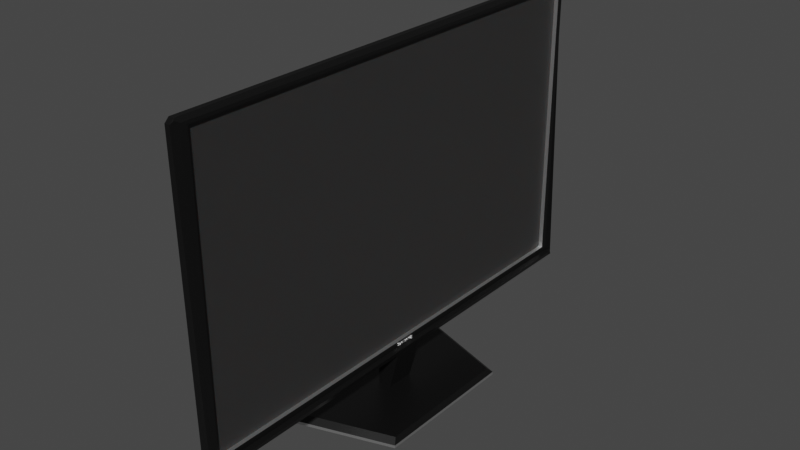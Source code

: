 # Source: TV.blend  (saved by Blender 2.93.20; exported with 4.5.12 LTS)
import bpy
from mathutils import Matrix  # noqa: F401  (used for matrix-valued properties, if any)

bpy.ops.wm.read_factory_settings(use_empty=True)
scene = bpy.context.scene
scene.name = 'Scene'

# ---- collections
col_collection = bpy.data.collections.new('Collection'); scene.collection.children.link(col_collection)

# ---- materials (node trees are filled in below, after node groups)
mat_black_plastic = bpy.data.materials.new('black plastic')
mat_black_plastic.alpha_threshold = 0.0
mat_black_plastic.use_backface_culling = True
mat_black_plastic.use_transparent_shadow = False
mat_black_plastic.line_color = (0.0, 0.0, 0.0, 1.0)
mat_screen = bpy.data.materials.new('screen')
mat_screen.use_backface_culling = True
mat_screen.use_transparent_shadow = False
mat_silver_metal = bpy.data.materials.new('silver metal')
mat_silver_metal.use_backface_culling = True
mat_silver_metal.use_transparent_shadow = False

# ---- material node trees
mat_black_plastic.use_nodes = True; mat_black_plastic.node_tree.nodes.clear()
_N = mat_black_plastic.node_tree.nodes; _L = mat_black_plastic.node_tree.links
n0 = _N.new('ShaderNodeOutputMaterial'); n0.name = 'Material Output'; n0.location = (300, 300)
n1 = _N.new('ShaderNodeBsdfPrincipled'); n1.name = 'Principled BSDF'; n1.location = (10, 300)
n1.distribution = 'GGX'
n1.subsurface_method = 'BURLEY'
n1.inputs[0].default_value = (0.003642, 0.003642, 0.003642, 1.0)
n1.inputs[2].default_value = 0.4074
n1.inputs[3].default_value = 1.45
n1.inputs[27].default_value = (0.0, 0.0, 0.0, 1.0)
n1.inputs[28].default_value = 1.0
_L.new(n1.outputs[0], n0.inputs[0])
n0.is_active_output = True
mat_screen.use_nodes = True; mat_screen.node_tree.nodes.clear()
_N = mat_screen.node_tree.nodes; _L = mat_screen.node_tree.links
n0 = _N.new('ShaderNodeBsdfPrincipled'); n0.name = 'Principled BSDF'; n0.location = (10, 300)
n0.distribution = 'GGX'
n0.subsurface_method = 'BURLEY'
n0.inputs[0].default_value = (0.02963, 0.02874, 0.02874, 1.0)
n0.inputs[3].default_value = 1.45
n0.inputs[8].default_value = 1.0
n0.inputs[10].default_value = 0.02963
n0.inputs[27].default_value = (0.0, 0.0, 0.0, 1.0)
n0.inputs[28].default_value = 1.0
n1 = _N.new('ShaderNodeOutputMaterial'); n1.name = 'Material Output'; n1.location = (300, 300)
_L.new(n0.outputs[0], n1.inputs[0])
n1.is_active_output = True
mat_silver_metal.use_nodes = True; mat_silver_metal.node_tree.nodes.clear()
_N = mat_silver_metal.node_tree.nodes; _L = mat_silver_metal.node_tree.links
n0 = _N.new('ShaderNodeBsdfPrincipled'); n0.name = 'Principled BSDF'; n0.location = (10, 300)
n0.distribution = 'GGX'
n0.subsurface_method = 'BURLEY'
n0.inputs[1].default_value = 1.0
n0.inputs[3].default_value = 1.45
n0.inputs[27].default_value = (0.0, 0.0, 0.0, 1.0)
n0.inputs[28].default_value = 1.0
n1 = _N.new('ShaderNodeOutputMaterial'); n1.name = 'Material Output'; n1.location = (300, 300)
_L.new(n0.outputs[0], n1.inputs[0])
n1.is_active_output = True

# ---- world
world_world = bpy.data.worlds.new('World'); scene.world = world_world
world_world.use_nodes = True; world_world.node_tree.nodes.clear()
_N = world_world.node_tree.nodes; _L = world_world.node_tree.links
n0 = _N.new('ShaderNodeOutputWorld'); n0.name = 'World Output'; n0.location = (300, 300)
n1 = _N.new('ShaderNodeBackground'); n1.name = 'Background'; n1.location = (10, 300)
n1.inputs[0].default_value = (0.05088, 0.05088, 0.05088, 1.0)
_L.new(n1.outputs[0], n0.inputs[0])
n0.is_active_output = True
world_world.color = (0.05088, 0.05088, 0.05088)
world_world.use_sun_shadow = False
world_world.sun_shadow_jitter_overblur = 0.0

# ---- meshes
me_cube = bpy.data.meshes.new('Cube')
me_cube.from_pydata([(0.2351, 0.0, 0.01184), (1.0, 0.0, -0.1272), (0.2351, -0.2526, 0.01184), (1.0, -1.325, -0.1272), (-0.2503, 0.0, 0.01184), (-1.0, 0.0, -0.1272), (-0.2503, -0.2526, 0.01184), (-1.0, -1.984, -0.1272), (-0.2503, 0.0, 0.721), (0.1083, -0.1515, 0.9294), (-0.2503, -0.2526, 0.8266), (0.1083, 0.0, 0.9294), (-0.2503, 0.0, 0.8266), (0.1083, -4.129, 0.9294), (-0.2503, -4.333, 0.8266), (0.0, 0.0, -0.1272), (0.0, -1.655, -0.1272), (2.98e-08, -0.2526, 0.01184), (2.98e-08, 0.0, 0.01184), (2.98e-08, -0.2526, 0.721), (2.98e-08, 0.0, 0.721), (-0.3359, 0.0, 1.227), (-0.1272, -3.024, 1.317), (0.1083, 0.0, 6.015), (-0.3359, 0.0, 5.471), (0.1083, -4.129, 6.015), (-0.1272, -3.024, 5.395), (2.98e-08, 0.0, 0.8266), (-0.1272, -4.1, 0.9898), (-0.06939, 0.0, 6.118), (-0.1272, -4.1, 5.924), (2.98e-08, -4.333, 0.8266), (-0.3359, -3.017, 1.227), (0.1083, 0.0, 0.8266), (0.1083, -0.2526, 0.8266), (0.03383, -0.1515, 0.9294), (0.03383, 0.0, 0.9294), (0.03383, -4.129, 0.9294), (0.03383, 0.0, 6.015), (0.03383, -4.129, 6.015), (0.1828, -0.2526, 0.8037), (0.1677, -0.2526, 0.721), (0.198, -4.25, 0.8037), (0.1083, -4.234, 0.8266), (0.1677, -4.333, 0.8266), (0.1083, -4.234, 6.068), (0.01965, 0.0, 6.118), (0.1083, 0.0, 6.066), (-0.3725, 0.0, 1.227), (-0.419, 0.0, 1.314), (-0.3725, -3.017, 1.227), (-0.419, -2.93, 1.314), (-0.419, 0.0, 5.383), (-0.3725, 0.0, 5.471), (-0.419, -2.93, 5.383), (-0.3725, -3.017, 5.471), (-0.1894, -0.2526, 0.721), (-0.2503, -0.2526, 0.7819), (-0.2503, -0.1917, 0.721), (-0.2503, -0.2526, 0.6601), (-0.1894, -4.272, 0.721), (-0.2503, -4.333, 0.7819), (2.98e-08, -4.272, 0.721), (2.98e-08, -4.333, 0.7819), (0.1677, -4.333, 0.7819), (0.1677, -4.272, 0.721), (0.2028, -4.298, 0.7562), (0.9386, -1.237, 0.01184), (1.0, -1.325, -0.07484), (-0.9453, -1.858, 0.01184), (-1.0, -1.984, -0.07484), (0.9376, 0.0, 0.01184), (1.0, 0.0, -0.07484), (0.9139, 0.0, 0.02177), (-1.0, 0.0, -0.07484), (-0.9441, 0.0, 0.01184), (-0.9139, 0.0, 0.02177), (0.0, -1.655, -0.07484), (2.285e-09, -1.547, 0.01184), (-0.06939, -4.333, 6.045), (-0.06939, -4.26, 6.118), (-0.08249, -4.28, 6.074), (0.01965, -4.26, 6.118), (0.01965, -4.333, 6.045), (0.0428, -4.281, 6.091), (-0.2929, -3.019, 5.455), (-0.3359, -2.866, 5.471), (-0.3725, -3.017, 5.471), (-0.3359, -3.017, 5.391), (-0.06939, -4.26, 6.118), (-0.08249, -4.28, 6.074), (0.1677, 0.0, 0.721), (0.1828, 0.0, 0.8037)], [(20, 91)], [(6, 78, 17), (2, 71, 0), (59, 58, 8), (57, 59, 56), (13, 45, 43), (10, 31, 14), (32, 31, 27), (12, 21, 27), (10, 32, 21), (32, 14, 31), (83, 43, 45), (30, 81, 85), (28, 32, 31), (79, 89, 90), (26, 85, 88), (88, 55, 50), (86, 53, 55), (25, 47, 45), (48, 51, 49), (54, 53, 52), (55, 51, 50), (59, 57, 58), (64, 65, 66), (19, 56, 59), (71, 72, 73), (74, 75, 76), (69, 74, 70), (82, 83, 84), (88, 85, 87), (85, 89, 86), (86, 89, 29), (19, 17, 41), (91, 92, 40, 41), (34, 33, 9), (86, 87, 85), (34, 40, 92, 33), (72, 71, 67, 68), (6, 4, 75), (41, 40, 42, 65), (2, 67, 71), (6, 75, 69, 78), (37, 13, 9, 35), (43, 44, 42), (28, 31, 79, 30), (4, 6, 59, 8), (38, 23, 25, 39), (14, 10, 57, 61), (49, 51, 54, 52), (16, 3, 68, 77), (60, 56, 19, 62), (83, 82, 80, 79), (17, 19, 59, 6), (20, 18, 4, 8), (60, 61, 57, 56), (58, 57, 10), (14, 61, 63, 31), (3, 16, 15, 1), (65, 64, 63, 62), (3, 1, 72, 68), (13, 25, 45), (35, 36, 38), (83, 79, 31, 44), (31, 10, 27), (27, 10, 12), (32, 27, 21), (43, 42, 40, 34), (77, 78, 69, 70), (32, 10, 14), (10, 21, 12), (45, 84, 83), (83, 44, 43), (85, 26, 30), (81, 90, 85), (28, 22, 32), (81, 30, 79), (79, 80, 89), (90, 81, 79), (68, 67, 78, 77), (31, 63, 64, 44), (50, 32, 88), (88, 87, 55), (55, 87, 86), (86, 24, 53), (25, 23, 47), (17, 2, 0, 18), (5, 7, 70, 74), (42, 66, 65), (22, 26, 88, 32), (84, 45, 82), (16, 7, 5, 15), (48, 50, 51), (54, 55, 53), (55, 54, 51), (7, 16, 77, 70), (78, 67, 2, 17), (60, 62, 63, 61), (48, 21, 32, 50), (82, 45, 47, 46), (64, 66, 42, 44), (28, 30, 26, 22), (69, 75, 74), (58, 10, 12, 8), (39, 25, 13, 37), (62, 19, 41, 65), (35, 9, 11, 36), (85, 90, 89), (29, 24, 86), (89, 80, 29), (29, 80, 82, 46), (18, 91, 41, 17), (39, 37, 35, 38), (11, 9, 33), (9, 13, 34), (13, 43, 34), (27, 20, 8, 12)])
me_cube.polygons.foreach_set('material_index', [0, 0, 0, 0, 0, 0, 0, 0, 0, 0, 0, 0, 0, 0, 1, 0, 0, 0, 0, 0, 0, 0, 0, 0, 0, 0, 0, 0, 0, 0, 0, 0, 0, 0, 0, 0, 0, 0, 0, 0, 0, 2, 0, 0, 0, 2, 0, 0, 2, 0, 0, 0, 0, 0, 0, 0, 0, 0, 2, 0, 1, 0, 0, 0, 0, 0, 0, 0, 0, 0, 0, 0, 0, 0, 0, 0, 0, 0, 0, 0, 0, 0, 0, 0, 0, 0, 0, 1, 0, 0, 0, 0, 0, 2, 0, 0, 0, 0, 0, 0, 0, 0, 2, 0, 2, 0, 0, 0, 0, 0, 1, 0, 0, 0, 0])
_uv = me_cube.uv_layers.new(name='UVMap')
_uv.uv.foreach_set('vector', [0.8165, 0.683, 0.75, 0.7443, 0.75, 0.6761, 0.6835, 0.6693, 0.6299, 0.5066, 0.6835, 0.5794, 0.8165, 0.683, 0.8165, 0.6547, 0.8165, 0.5658, 0.8165, 0.683, 0.8165, 0.683, 0.8003, 0.6813, 0.6835, 0.6686, 0.6835, 0.6683, 0.6835, 0.6689, 0.8165, 0.683, 0.75, 0.6761, 0.8165, 0.683, 0.75, 0.6636, 0.75, 0.6761, 0.75, 0.5726, 0.8165, 0.5658, 0.75, 0.5851, 0.75, 0.5726, 0.0, 0.0, 0.0, 0.0, 0.0, 0.0, 0.0, 0.0, 0.0, 0.0, 0.0, 0.0, 0.7055, 0.6715, 0.6835, 0.6689, 0.6835, 0.6683, 0.75, 0.675, 0.75, 0.6759, 0.75, 0.6639, 0.75, 0.675, 0.75, 0.6636, 0.75, 0.6761, 0.75, 0.6761, 0.75, 0.6761, 0.75, 0.6759, 0.9211, 0.6804, 0.9335, 0.7485, 0.9203, 0.7661, 0.75, 0.6636, 0.75, 0.6636, 0.75, 0.6636, 0.75, 0.6597, 0.75, 0.5851, 0.75, 0.6636, 0.6835, 0.6673, 0.6835, 0.5805, 0.6835, 0.6683, 0.75, 0.5851, 0.75, 0.6613, 0.75, 0.5851, 0.75, 0.6613, 0.75, 0.5851, 0.75, 0.5851, 0.75, 0.6636, 0.75, 0.6613, 0.75, 0.6636, 0.8165, 0.683, 0.8165, 0.683, 0.8165, 0.6547, 0.7055, 0.6715, 0.7055, 0.6715, 0.6961, 0.6706, 0.75, 0.6761, 0.8003, 0.6813, 0.8165, 0.683, 0.6131, 0.4922, 0.4692, 0.5, 0.625, 0.4892, 0.4692, 0.25, 0.625, 0.2569, 0.625, 0.2608, 0.625, 0.01591, 0.4692, 0.25, 0.4692, 0.0, 0.7055, 0.6699, 0.7055, 0.6715, 0.6939, 0.6698, 0.75, 0.6636, 0.75, 0.6639, 0.75, 0.6636, 0.75, 0.6639, 0.75, 0.6744, 0.75, 0.6597, 0.75, 0.6597, 0.75, 0.6744, 0.75, 0.5726, 0.75, 0.6761, 0.75, 0.6761, 0.7055, 0.6715, 0.0, 0.0, 0.0, 0.0, 0.6835, 0.6693, 0.7055, 0.6715, 0.6835, 0.6693, 0.6835, 0.5794, 0.6835, 0.64, 0.75, 0.6597, 0.75, 0.6636, 0.75, 0.6639, 0.6835, 0.6693, 0.6835, 0.6693, 0.0, 0.0, 0.6835, 0.5794, 0.4692, 0.5, 0.6299, 0.5066, 0.6298, 0.7434, 0.4692, 0.75, 0.8165, 0.683, 0.8165, 0.5658, 0.8706, 0.5049, 0.7055, 0.6715, 0.6835, 0.6693, 0.6835, 0.6693, 0.7055, 0.6715, 0.6835, 0.6693, 0.6298, 0.7434, 0.6299, 0.5066, 0.8165, 0.683, 0.8706, 0.5049, 0.8707, 0.7451, 0.75, 0.7443, 0.6835, 0.6686, 0.6835, 0.6686, 0.6835, 0.64, 0.6835, 0.64, 0.6835, 0.6693, 0.7055, 0.6715, 0.6835, 0.6693, 0.75, 0.675, 0.75, 0.6761, 0.75, 0.6761, 0.75, 0.675, 0.8165, 0.5658, 0.8165, 0.683, 0.8165, 0.683, 0.8165, 0.5658, 0.6835, 0.5817, 0.6835, 0.5817, 0.6835, 0.6673, 0.6835, 0.6673, 0.8165, 0.683, 0.8165, 0.683, 0.8165, 0.683, 0.8165, 0.683, 0.75, 0.5851, 0.75, 0.6613, 0.75, 0.6613, 0.75, 0.5851, 0.375, 0.875, 0.375, 0.75, 0.4692, 0.75, 0.4692, 0.875, 0.8003, 0.6813, 0.8003, 0.6813, 0.75, 0.6761, 0.75, 0.6761, 0.7055, 0.6715, 0.7055, 0.6699, 0.75, 0.6744, 0.75, 0.6761, 0.75, 0.6761, 0.75, 0.6761, 0.8165, 0.683, 0.8165, 0.683, 0.75, 0.5726, 0.75, 0.5726, 0.8165, 0.5658, 0.8165, 0.5658, 0.8003, 0.6813, 0.8165, 0.683, 0.8165, 0.683, 0.8003, 0.6813, 0.8165, 0.6547, 0.8165, 0.683, 0.8165, 0.683, 0.8165, 0.683, 0.8165, 0.683, 0.75, 0.6761, 0.75, 0.6761, 0.375, 0.75, 0.25, 0.75, 0.25, 0.5, 0.375, 0.5, 0.7055, 0.6715, 0.7055, 0.6715, 0.75, 0.6761, 0.75, 0.6761, 0.375, 0.75, 0.375, 0.5, 0.4692, 0.5, 0.4692, 0.75, 0.6835, 0.6686, 0.6835, 0.6673, 0.6835, 0.6683, 0.6835, 0.64, 0.6835, 0.6024, 0.6835, 0.5817, 0.7055, 0.6715, 0.75, 0.6761, 0.75, 0.6761, 0.7055, 0.6715, 0.75, 0.6761, 0.8165, 0.683, 0.75, 0.5726, 0.75, 0.5726, 0.8165, 0.683, 0.8165, 0.5658, 0.75, 0.6636, 0.75, 0.5726, 0.75, 0.5851, 0.6835, 0.6693, 0.6835, 0.6693, 0.6835, 0.6693, 0.6835, 0.6693, 0.4692, 0.875, 0.625, 0.875, 0.625, 0.9891, 0.4692, 1.0, 0.0, 0.0, 0.0, 0.0, 0.0, 0.0, 0.0, 0.0, 0.0, 0.0, 0.0, 0.0, 0.6835, 0.6683, 0.6939, 0.6698, 0.7055, 0.6715, 0.7055, 0.6715, 0.7055, 0.6715, 0.6835, 0.6689, 0.75, 0.6639, 0.75, 0.6648, 0.75, 0.675, 0.75, 0.6759, 0.75, 0.6759, 0.75, 0.6639, 0.75, 0.675, 0.75, 0.6648, 0.75, 0.6636, 0.75, 0.6759, 0.75, 0.675, 0.75, 0.6761, 0.75, 0.6761, 0.75, 0.6761, 0.75, 0.6761, 0.75, 0.6759, 0.75, 0.6759, 0.75, 0.6761, 0.4692, 0.75, 0.625, 0.7537, 0.625, 0.871, 0.4692, 0.875, 0.75, 0.6761, 0.75, 0.6761, 0.7055, 0.6715, 0.7055, 0.6715, 0.75, 0.6636, 0.75, 0.6636, 0.75, 0.6636, 0.75, 0.6636, 0.75, 0.6636, 0.75, 0.6636, 0.75, 0.6636, 0.75, 0.6636, 0.75, 0.6597, 0.75, 0.6597, 0.75, 0.5851, 0.75, 0.5851, 0.6835, 0.6673, 0.6835, 0.5817, 0.6835, 0.5805, 0.75, 0.6761, 0.6835, 0.6693, 0.6835, 0.5794, 0.0, 0.0, 0.375, 0.25, 0.375, 0.0, 0.4692, 0.0, 0.4692, 0.25, 0.6835, 0.6693, 0.6961, 0.6706, 0.7055, 0.6715, 0.0819, 0.6804, 0.9211, 0.6804, 0.9203, 0.7661, 0.06331, 0.7661, 0.6939, 0.6698, 0.6835, 0.6683, 0.7055, 0.6699, 0.25, 0.75, 0.125, 0.75, 0.125, 0.5, 0.25, 0.5, 0.75, 0.5851, 0.75, 0.6636, 0.75, 0.6613, 0.75, 0.6613, 0.75, 0.6636, 0.75, 0.5851, 0.75, 0.6636, 0.75, 0.6613, 0.75, 0.6613, 0.375, 1.0, 0.375, 0.875, 0.4692, 0.875, 0.4692, 1.0, 0.75, 0.7443, 0.6298, 0.7434, 0.6835, 0.6693, 0.75, 0.6761, 0.8003, 0.6813, 0.75, 0.6761, 0.75, 0.6761, 0.8165, 0.683, 0.75, 0.5851, 0.75, 0.5851, 0.75, 0.6636, 0.75, 0.6636, 0.7055, 0.6699, 0.6835, 0.6683, 0.6835, 0.5805, 0.7055, 0.5771, 0.7055, 0.6715, 0.6961, 0.6706, 0.6835, 0.6693, 0.7055, 0.6715, 0.75, 0.675, 0.75, 0.675, 0.75, 0.6648, 0.75, 0.6648, 0.625, 0.01591, 0.625, 0.25, 0.4692, 0.25, 0.8165, 0.6547, 0.8165, 0.683, 0.8165, 0.5658, 0.8165, 0.5658, 0.6835, 0.6673, 0.6835, 0.6673, 0.6835, 0.6686, 0.6835, 0.6686, 0.75, 0.6761, 0.75, 0.6761, 0.7055, 0.6715, 0.7055, 0.6715, 0.6835, 0.64, 0.6835, 0.64, 0.6835, 0.6024, 0.6835, 0.6024, 0.75, 0.6639, 0.75, 0.6759, 0.75, 0.6744, 0.75, 0.5726, 0.75, 0.5851, 0.75, 0.6597, 0.75, 0.6744, 0.75, 0.6744, 0.75, 0.5726, 0.75, 0.5726, 0.75, 0.6744, 0.7055, 0.6699, 0.7055, 0.5771, 0.0, 0.0, 0.0, 0.0, 0.7055, 0.6715, 0.75, 0.6761, 0.6835, 0.6673, 0.6835, 0.6686, 0.6835, 0.64, 0.6835, 0.5817, 0.6835, 0.6024, 0.6835, 0.64, 0.6835, 0.5794, 0.6835, 0.64, 0.6835, 0.6686, 0.6835, 0.6693, 0.6835, 0.6686, 0.6835, 0.6693, 0.6835, 0.6693, 0.75, 0.5726, 0.75, 0.5726, 0.8165, 0.5658, 0.8165, 0.5658])
me_cube.materials.append(mat_black_plastic)
me_cube.materials.append(mat_screen)
me_cube.materials.append(mat_silver_metal)
me_cube.use_remesh_preserve_volume = False
me_cube.use_remesh_preserve_attributes = False
me_cube.use_mirror_vertex_groups = False
me_cube.update()
me_cube.normals_split_custom_set([tuple(v) for v in zip(*[iter([0.0, 0.0, 1.0, 0.0, 0.0, 1.0, 0.0, 0.0, 1.0, -6.981e-07, 1.94e-06, 1.0, -6.981e-07, 1.94e-06, 1.0, -6.981e-07, 1.94e-06, 1.0, -1.0, 0.0, 0.0, -1.0, 0.0, 0.0, -1.0, 0.0, 0.0, 0.0, -1.0, 0.0, 0.0, -1.0, 0.0, 0.0, -1.0, 0.0, 1.0, 0.0, 0.0, 1.0, 0.0, 0.0, 1.0, 0.0, 0.0, 0.0, 0.0, -1.0, 0.0, 0.0, -1.0, 0.0, 0.0, -1.0, 0.7659, 0.0, 0.6429, 0.7659, 0.0, 0.6429, 0.7659, 0.0, 0.6429, 0.0, 1.0, 0.0, 0.0, 1.0, 0.0, 0.0, 1.0, 0.0, -0.9779, 0.0, -0.209, -0.9779, 0.0, -0.209, -0.9779, 0.0, -0.209, 0.0, -0.291, 0.9567, 0.0, -0.291, 0.9567, 0.0, -0.291, 0.9567, 0.9884, -0.1508, 0.01616, 0.9884, -0.1508, 0.0162, 0.9884, -0.1508, 0.01617, -0.6187, -0.3903, -0.6818, -0.6187, -0.3903, -0.6818, -0.6188, -0.3903, -0.6818, -0.8206, -0.2687, 0.5044, -0.8206, -0.2687, 0.5044, -0.8206, -0.2687, 0.5044, -0.7888, -0.4346, 0.4347, -0.7888, -0.4346, 0.4347, -0.7888, -0.4346, 0.4347, -0.03026, -0.9995, 0.0, -0.03026, -0.9995, 0.0, -0.03026, -0.9995, 0.0, 0.0, -1.0, 0.0, 0.0, -1.0, 0.0, 0.0, -1.0, 0.0, 0.0, 0.0, 1.0, 0.0, 0.0, 1.0, 0.0, 0.0, 1.0, 1.0, -1.823e-09, 0.0, 1.0, -1.823e-09, 0.0, 1.0, -1.823e-09, 0.0, -0.8832, 0.0, -0.469, -0.8832, 0.0, -0.469, -0.8832, 0.0, -0.469, -0.8832, 0.0, 0.469, -0.8832, 0.0, 0.469, -0.8832, 0.0, 0.469, -0.8832, -0.469, 0.0, -0.8832, -0.469, 0.0, -0.8832, -0.469, 0.0, -1.0, 0.0, 0.0, -1.0, 0.0, 0.0, -1.0, 0.0, 0.0, 0.1862, -0.6947, -0.6947, 0.1862, -0.6947, -0.6947, 0.1862, -0.6947, -0.6947, 0.0, -1.0, -1.614e-07, 0.0, -1.0, -1.614e-07, 0.0, -1.0, -1.614e-07, 0.0, 1.0, 0.0, 0.0, 1.0, 0.0, 0.0, 1.0, 0.0, 0.0, 1.0, 0.0, 0.0, 1.0, 0.0, 0.0, 1.0, 0.0, -0.8432, 0.0002691, 0.5375, -0.8432, 0.000269, 0.5375, -0.8433, 0.000267, 0.5375, 0.1699, -0.6968, 0.6968, 0.1699, -0.6968, 0.6968, 0.1699, -0.6968, 0.6968, -0.01795, -0.9998, -0.00825, -0.01795, -0.9998, -0.00825, -0.01795, -0.9998, -0.00825, -0.9849, -0.1732, 0.007738, -0.9848, -0.1732, 0.007741, -0.9848, -0.1732, 0.00774, -0.9246, 0.0, 0.381, -0.9246, 0.0, 0.381, -0.9246, 0.0, 0.381, -1.777e-06, -1.0, 0.0, -1.777e-06, -1.0, 0.0, -1.777e-06, -1.0, 0.0, 0.9837, 0.0, -0.1799, 0.9837, 0.0, -0.1799, 0.9837, 0.0, -0.1799, 0.9837, 0.0, -0.1799, 1.0, 0.0, 0.0, 1.0, 0.0, 0.0, 1.0, 0.0, 0.0, 0.192, -0.04662, 0.9803, 0.192, -0.04662, 0.9803, 0.192, -0.04662, 0.9803, 0.2939, 0.0, 0.9558, 0.2939, 0.0, 0.9558, 0.2939, 0.0, 0.9558, 0.2939, 0.0, 0.9558, 0.8139, 0.0003087, 0.581, 0.8139, 0.0003087, 0.581, 0.8139, 0.0003087, 0.581, 0.8139, 0.0003087, 0.581, 0.0, 0.0, 1.0, 0.0, 0.0, 1.0, 0.0, 0.0, 1.0, 0.9639, 0.004442, -0.2662, 0.9639, 0.004471, -0.2662, 0.9639, 0.004439, -0.2662, 0.9639, 0.004479, -0.2662, -2.142e-09, 0.0, 1.0, -2.142e-09, 0.0, 1.0, -2.142e-09, 0.0, 1.0, 3.594e-10, 0.0, 1.0, 3.594e-10, 0.0, 1.0, 3.594e-10, 0.0, 1.0, 3.594e-10, 0.0, 1.0, 0.0, 0.0, 1.0, 0.0, 0.0, 1.0, 0.0, 0.0, 1.0, 0.0, 0.0, 1.0, 0.6678, -0.1163, 0.7352, 0.6678, -0.1163, 0.7352, 0.6678, -0.1163, 0.7352, -0.9301, -0.3673, -0.006319, -0.93, -0.3675, -0.006322, -0.93, -0.3674, -0.00631, -0.9301, -0.3673, -0.006319, -1.0, 6.519e-08, 0.0, -1.0, 6.519e-08, 0.0, -1.0, 6.519e-08, 0.0, -1.0, 6.519e-08, 0.0, 0.0, 0.0, -1.0, 0.0, 0.0, -1.0, 0.0, 0.0, -1.0, 0.0, 0.0, -1.0, -1.0, 0.0, 0.0, -1.0, 0.0, 0.0, -1.0, 0.0, 0.0, -1.0, 0.0, 0.0, -1.0, 0.0, 0.0, -1.0, 0.0, 0.0, -1.0, 0.0, 0.0, -1.0, 0.0, 0.0, 0.3129, -0.9498, 0.0, 0.3129, -0.9498, 0.0, 0.3129, -0.9498, 0.0, 0.3129, -0.9498, 0.0, 0.0, 0.0, -1.0, 0.0, 0.0, -1.0, 0.0, 0.0, -1.0, 0.0, 0.0, -1.0, 0.0, -0.7071, 0.7071, 0.0, -0.7071, 0.7071, 0.0, -0.7071, 0.7071, 0.0, -0.7071, 0.7071, 0.0, -1.0, 0.0, 0.0, -1.0, 0.0, 0.0, -1.0, 0.0, 0.0, -1.0, 0.0, 0.0, 1.0, 0.0, 0.0, 1.0, 0.0, 0.0, 1.0, 0.0, 0.0, 1.0, 0.0, -0.7071, 0.0, -0.7071, -0.7071, 0.0, -0.7071, -0.7071, 0.0, -0.7071, -0.7071, 0.0, -0.7071, -1.0, -6.844e-07, 0.0, -1.0, -6.844e-07, 0.0, -1.0, -6.844e-07, 0.0, 0.0, -1.0, 0.0, 0.0, -1.0, 0.0, 0.0, -1.0, 0.0, 0.0, -1.0, 0.0, 0.0, 0.0, -1.0, 0.0, 0.0, -1.0, 0.0, 0.0, -1.0, 0.0, 0.0, -1.0, 0.0, -0.7071, -0.7071, 0.0, -0.7071, -0.7071, 0.0, -0.7071, -0.7071, 0.0, -0.7071, -0.7071, 1.0, 0.0, 0.0, 1.0, 0.0, 0.0, 1.0, 0.0, 0.0, 1.0, 0.0, 0.0, 1.0, 2.272e-07, 0.0, 1.0, 2.272e-07, 0.0, 1.0, 2.272e-07, 0.0, 1.0, 0.0, 0.0, 1.0, 0.0, 0.0, 1.0, 0.0, 0.0, 0.0, -1.0, -1.78e-07, 0.0, -1.0, -1.78e-07, 0.0, -1.0, -1.78e-07, 0.0, -1.0, -1.78e-07, -1.099e-07, 0.0, -1.0, -1.099e-07, 0.0, -1.0, -1.099e-07, 0.0, -1.0, 0.0, 0.0, -1.0, 0.0, 0.0, -1.0, 0.0, 0.0, -1.0, 0.7659, 0.0, 0.6429, 0.7659, 0.0, 0.6429, 0.7659, 0.0, 0.6429, 0.2688, 0.0005121, 0.9632, 0.2688, 0.0005121, 0.9632, 0.2688, 0.0005121, 0.9632, 0.2688, 0.0005121, 0.9632, 0.2019, -0.6136, 0.7633, 0.2019, -0.6136, 0.7633, 0.2019, -0.6134, 0.7636, 0.2019, -0.6134, 0.7636, -0.9779, 0.0, -0.209, -0.9779, 0.0, -0.209, -0.9779, 0.0, -0.209, -0.9779, 0.0, -0.209, -0.9779, 0.0, -0.209, -0.9779, 0.0, -0.209, 0.9884, -0.1508, 0.01616, 0.9884, -0.1508, 0.01619, 0.9884, -0.1508, 0.01615, 0.9884, -0.1508, 0.01624, 0.9884, -0.1508, 0.01618, 0.9884, -0.1508, 0.01618, -0.6188, -0.3903, -0.6818, -0.6188, -0.3903, -0.6818, -0.6187, -0.3903, -0.6818, 0.0, 0.0, 1.0, -0.1604, 0.9615, -0.2233, -0.1482, 0.888, 0.4353, -0.8206, -0.2686, 0.5044, -0.8206, -0.2687, 0.5044, -0.8206, -0.2687, 0.5044, -0.93, -0.3674, -0.006308, -0.93, -0.3674, -0.006309, -0.93, -0.3674, -0.00632, 6.784e-05, -0.7071, 0.7071, 0.0, 0.0, 1.0, 0.0, -0.9239, -0.3827, 0.0, 0.0, 1.0, 0.2333, -0.9416, -0.2429, 0.2122, -0.8561, 0.4713, 0.2024, -0.6136, 0.7633, 0.2024, -0.6136, 0.7633, 0.2024, -0.6136, 0.7633, 0.2024, -0.6136, 0.7633, 0.0, -1.0, 0.0, 0.0, -1.0, 0.0, 0.0, -1.0, 0.0, 0.0, -1.0, 0.0, 0.0, -1.0, 0.0, 0.0, -1.0, 0.0, 0.0, -1.0, 0.0, 0.0, -1.0, 0.002469, 0.0, -1.0, 0.002469, 0.0, -1.0, 0.002469, 0.0, 0.0, 1.0, 0.0, 0.0, 1.0, 0.0, 0.0, 1.0, 0.0, 0.0, 1.0, 0.0, 0.0, 1.0, 0.0, 0.0, 1.0, 1.0, 0.0, 0.0, 1.0, 0.0, 0.0, 1.0, 0.0, 0.0, 0.0, 1.94e-06, 1.0, 0.0, 1.94e-06, 1.0, 0.0, 1.94e-06, 1.0, 0.0, 1.94e-06, 1.0, -1.0, 0.0, 0.0, -1.0, 0.0, 0.0, -1.0, 0.0, 0.0, -1.0, 0.0, 0.0, 0.9639, 0.004447, -0.2663, 0.9639, 0.004473, -0.2662, 0.9639, 0.004444, -0.2663, -0.03026, -0.9995, 0.0, -0.03026, -0.9995, 0.0, -0.03026, -0.9995, 0.0, -0.03026, -0.9995, 0.0, 0.4962, -0.001216, 0.8682, 0.4962, -0.001218, 0.8682, 0.4963, -0.001214, 0.8682, 0.0, 0.0, -1.0, 0.0, 0.0, -1.0, 0.0, 0.0, -1.0, 0.0, 0.0, -1.0, -0.8832, 0.0, -0.469, -0.8832, 0.0, -0.469, -0.8832, 0.0, -0.469, -0.8832, 0.0, 0.469, -0.8832, 0.0, 0.469, -0.8832, 0.0, 0.469, -0.8832, -0.469, 0.0, -0.8832, -0.469, 0.0, -0.8832, -0.469, 0.0, 0.3129, -0.9498, 0.0, 0.3129, -0.9498, 0.0, 0.3129, -0.9498, 0.0, 0.3129, -0.9498, 0.0, 1.287e-09, 0.0, 1.0, 1.287e-09, 0.0, 1.0, 1.287e-09, 0.0, 1.0, 1.287e-09, 0.0, 1.0, 0.0, -0.7071, -0.7071, 0.0, -0.7071, -0.7071, 0.0, -0.7071, -0.7071, 0.0, -0.7071, -0.7071, 0.0, 0.0, -1.0, 0.0, 0.0, -1.0, 0.0, 0.0, -1.0, 0.0, 0.0, -1.0, 0.4962, -0.001175, 0.8682, 0.4962, -0.001223, 0.8682, 0.4962, -0.001218, 0.8682, 0.4962, -0.00118, 0.8682, 0.6678, -0.1163, 0.7352, 0.6678, -0.1163, 0.7352, 0.6678, -0.1163, 0.7352, 0.6678, -0.1163, 0.7352, -1.0, -1.229e-08, 0.0, -1.0, -1.229e-08, 0.0, -1.0, -1.229e-08, 0.0, -1.0, -1.229e-08, 0.0, -0.8432, 0.0002718, 0.5376, -0.8432, 0.0002719, 0.5376, -0.8432, 0.0002719, 0.5376, -1.0, 0.0, 0.0, -1.0, 0.0, 0.0, -1.0, 0.0, 0.0, -1.0, 0.0, 0.0, 0.0, 1.0, 0.0, 0.0, 1.0, 0.0, 0.0, 1.0, 0.0, 0.0, 1.0, 0.0, 0.0, 0.0, -1.0, 0.0, 0.0, -1.0, 0.0, 0.0, -1.0, 0.0, 0.0, -1.0, 0.0, 0.0, 1.0, 0.0, 0.0, 1.0, 0.0, 0.0, 1.0, 0.0, 0.0, 1.0, -0.9849, -0.1732, 0.007767, -0.9849, -0.1732, 0.007771, -0.9849, -0.1732, 0.007779, -0.9246, 0.0, 0.381, -0.9246, 0.0, 0.381, -0.9246, 0.0, 0.381, 0.0, 0.0, 1.0, -4.777e-05, -1.0, -4.371e-08, -9.593e-05, 1.0, -4.371e-08, 0.0, 0.0, 1.0, 0.0, 0.0, 1.0, 0.0, 0.0, 1.0, 0.0, 0.0, 1.0, 0.9732, -2.226e-07, -0.2301, 0.9732, -2.226e-07, -0.2301, 0.9732, -2.226e-07, -0.2301, 0.9732, -2.226e-07, -0.2301, 1.0, 0.0, 0.0, 1.0, 0.0, 0.0, 1.0, 0.0, 0.0, 1.0, 0.0, 0.0, 1.0, 0.0, 0.0, 1.0, 0.0, 0.0, 1.0, 0.0, 0.0, 1.0, 0.0, 0.0, 1.0, 0.0, 0.0, 1.0, 0.0, 0.0, 1.0, 0.0, 0.0, 1.0, 0.0, 0.0, 1.0, 0.0, 0.0, 0.0, 1.0, 0.0, 0.0, 1.0, 0.0, 0.0, 1.0, 0.0, 0.0, 1.0, 0.0])] * 3)])
me_text = bpy.data.meshes.new('Text')
me_text.from_pydata([(3.386, 0.3632, 0.15), (3.417, 0.2726, 0.15), (3.395, 0.2083, 0.15), (3.341, 0.1562, 0.15), (3.227, 0.1261, 0.15), (3.401, 0.01617, 0.15), (3.457, -0.05927, 0.15), (3.344, -0.2205, 0.15), (3.111, 0.1011, 0.15), (3.21, 0.3691, 0.15), (3.172, 0.2406, 0.1501), (3.319, 0.2305, 0.15), (3.319, 0.341, 0.15), (3.133, -0.1198, 0.15), (3.21, -0.1594, 0.15), (3.335, -0.03641, 0.15), (2.837, 0.01516, 0.15), (2.7, 0.1008, 0.15), (2.802, 0.06682, 0.15), (2.978, 0.449, 0.15), (2.978, 0.0, 0.15), (2.889, 0.0, 0.15), (2.319, 0.4602, 0.1503), (2.463, 0.3898, 0.15), (2.375, 0.3548, 0.1501), (2.275, 0.3835, 0.15), (2.191, 0.0, 0.15), (2.102, 0.0, 0.15), (2.102, 0.449, 0.15), (1.793, 0.3231, 0.15), (1.966, 0.2002, 0.15), (1.711, 0.1184, 0.15), (1.803, 0.07541, 0.15), (1.891, 0.08325, 0.15), (1.709, 0.2902, 0.15), (1.72, 0.4125, 0.1501), (1.873, 0.4591, 0.15), (1.98, 0.333, 0.15), (1.039, 0.4061, 0.1499), (1.54, 0.4283, 0.15), (1.494, 0.3467, 0.15), (1.323, 0.3341, 0.15), (1.186, 0.3723, 0.15), (1.033, 0.449, 0.15), (0.716, 0.295, 0.15), (0.68, 0.366, 0.15), (0.59, 0.3721, 0.15), (0.493, 0.3, 0.15), (0.5117, 0.4158, 0.15), (0.7395, 0.439, 0.1501), (0.8035, 0.3343, 0.15), (0.7131, 0.2199, 0.15), (0.145, 0.5643, 0.15), (0.1419, 0.4701, 0.15), (0.4168, 0.108, 0.15), (0.2168, -0.0132, 0.15), (0.1211, 0.1054, 0.15), (0.3231, 0.2231, 0.15), (0.05554, 0.5949, 0.15), (0.3854, 0.6609, 0.15), (3.254, 0.1308, -0.1501), (3.457, -0.05927, -0.15), (3.454, -0.1285, -0.15), (3.125, -0.2099, -0.15), (3.056, -0.1486, -0.15), (3.231, 0.447, -0.15), (3.462, 0.38, -0.15), (3.193, 0.2196, -0.15), (3.337, 0.2597, -0.1501), (3.359, -0.0587, -0.15), (3.223, -0.01474, -0.1501), (2.604, 0.1232, -0.15), (2.601, 0.449, -0.15), (2.69, 0.449, -0.15), (2.696, 0.1154, -0.15), (2.978, 0.449, -0.15), (2.978, 0.0, -0.15), (2.391, 0.0, -0.15), (2.384, 0.3333, -0.15), (2.328, 0.3835, -0.15), (2.208, 0.3476, -0.1501), (1.955, 0.3479, -0.15), (1.792, 0.3241, -0.15), (1.992, 0.1697, -0.15), (1.996, 0.08579, -0.15), (1.92, -0.001094, -0.15), (1.701, 0.02012, -0.15), (1.697, 0.128, -0.15), (1.795, 0.07558, -0.15), (1.891, 0.08325, -0.15), (1.905, 0.1418, -0.15), (1.708, 0.2852, -0.15), (1.823, 0.4625, -0.1501), (1.957, 0.4324, -0.15), (1.114, 0.4488, -0.1501), (1.387, 0.4461, -0.15), (1.508, 0.0, -0.15), (1.434, 0.3848, -0.15), (1.318, 0.3343, -0.15), (1.038, 0.3408, -0.1501), (0.944, 0.449, -0.15), (0.6854, 0.01673, -0.15), (0.5844, -0.01374, -0.1501), (0.7154, 0.3083, -0.15), (0.7713, 0.4091, -0.15), (0.805, 0.31, -0.15), (0.8061, 0.06823, -0.15), (0.6124, 0.05864, -0.15), (0.7087, 0.2185, -0.15), (0.2406, 0.6065, -0.15), (0.1608, 0.4547, -0.15), (0.3901, 0.3025, -0.15), (0.4253, 0.1364, -0.15), (0.342, 0.01541, -0.15), (0.1768, -0.006984, -0.15), (0.044, 0.178, -0.15), (0.1437, 0.09247, -0.15), (0.16, 0.339, -0.15), (0.0791, 0.627, -0.15), (0.2139, 0.6917, -0.15), (0.3949, 0.5425, -0.1499), (0.3845, 0.545, 0.15), (0.2627, 0.6067, 0.15), (0.1337, 0.5513, -0.15), (0.4038, 0.2805, 0.1499), (0.3536, 0.02808, 0.15), (0.0728, 0.0344, -0.15), (0.0728, 0.0344, 0.15), (0.044, 0.178, 0.15), (0.293, 0.08585, 0.1501), (0.284, 0.08793, -0.15), (0.3377, 0.1894, -0.15), (0.05462, 0.4313, 0.15), (0.04059, 0.4654, -0.15), (0.1668, 0.6854, 0.15), (0.3971, 0.6527, -0.15), (0.8381, -0.00336, 0.1498), (0.8084, -0.01148, -0.15), (0.6953, 0.02283, 0.15), (0.6093, -0.01098, 0.15), (0.4944, 0.0423, 0.15), (0.4807, 0.08329, -0.1501), (0.5069, 0.1772, 0.1499), (0.5329, 0.194, -0.1501), (0.6884, 0.3613, -0.15), (0.5811, 0.3668, -0.15), (0.5039, 0.3122, -0.15), (0.5195, 0.4279, -0.15), (0.5827, 0.4545, 0.15), (0.6857, 0.4569, -0.15), (0.8061, 0.06823, 0.15), (0.864, 0.07638, -0.15), (0.864, 0.07638, 0.15), (0.5774, 0.1524, -0.1501), (0.62, 0.1838, 0.15), (0.5746, 0.108, 0.15), (0.6124, 0.05864, 0.15), (1.038, 0.4284, -0.15), (1.198, 0.4588, 0.1501), (1.233, 0.4454, -0.15), (1.29, 0.3897, 0.15), (1.298, 0.377, -0.15), (1.41, 0.4563, 0.15), (1.535, 0.4388, -0.15), (1.595, 0.3209, -0.15), (1.594, 0.3256, 0.15), (1.597, 0.0, -0.15), (1.597, 0.0, 0.15), (1.508, 0.0, 0.15), (1.501, 0.3231, -0.15), (1.415, 0.383, 0.15), (1.366, 0.3672, 0.15), (1.315, 0.0, -0.15), (1.315, 0.0, 0.15), (1.226, 0.0, -0.15), (1.226, 0.0, 0.15), (1.217, 0.3416, -0.15), (1.22, 0.326, 0.15), (1.156, 0.3823, -0.15), (1.054, 0.3578, 0.15), (1.033, 0.0, -0.15), (1.033, 0.0, 0.15), (0.944, 0.0, -0.15), (0.944, 0.0, 0.15), (0.944, 0.449, 0.15), (1.864, 0.3815, -0.15), (1.837, 0.3872, 0.1499), (1.998, 0.07734, 0.15), (1.907, -0.002547, 0.15), (1.722, 0.01108, 0.15), (1.906, 0.14, 0.15), (1.71, 0.3871, -0.15), (1.968, 0.427, 0.15), (2.193, 0.39, -0.15), (2.221, 0.4188, 0.15), (2.319, 0.4566, -0.15), (2.421, 0.4319, -0.15), (2.478, 0.3232, -0.15), (2.48, 0.0, -0.15), (2.48, 0.0, 0.15), (2.391, 0.0, 0.15), (2.23, 0.3597, 0.15), (2.191, 0.322, 0.15), (2.191, 0.0, -0.15), (2.102, 0.0, -0.15), (2.102, 0.449, -0.15), (2.191, 0.449, -0.15), (2.859, 0.02981, -0.15), (2.747, -0.01187, -0.15), (2.767, -0.008465, 0.15), (2.661, 0.01707, 0.15), (2.659, 0.0237, -0.15), (2.606, 0.1081, 0.15), (2.601, 0.449, 0.15), (2.69, 0.449, 0.15), (2.767, 0.06574, -0.15), (2.881, 0.1063, -0.15), (2.857, 0.09344, 0.15), (2.889, 0.449, -0.15), (2.889, 0.449, 0.15), (3.396, 0.3626, -0.15), (3.397, 0.2026, -0.15), (3.193, 0.08207, -0.15), (3.217, 0.06902, 0.15), (3.413, 0.01113, -0.15), (3.446, -0.1469, 0.15), (3.368, -0.2195, -0.15), (3.145, -0.2193, 0.15), (3.041, -0.1236, 0.1501), (3.048, -0.04945, -0.15), (3.117, 0.05346, -0.1499), (3.078, -0.004673, 0.15), (3.135, 0.02483, 0.15), (3.141, 0.1618, -0.15), (3.151, 0.1409, 0.15), (3.078, 0.2615, 0.15), (3.08, 0.2612, -0.15), (3.117, 0.3975, -0.15), (3.156, 0.4325, 0.15), (3.462, 0.449, -0.15), (3.462, 0.449, 0.15), (3.462, 0.38, 0.15), (3.162, 0.3018, -0.15), (3.254, 0.3759, -0.1502), (3.151, -0.03728, 0.15), (3.123, -0.105, -0.15), (3.243, -0.1634, -0.15), (3.369, -0.1249, 0.1499), (3.351, -0.1359, -0.15)], [], [(238, 241, 240), (0, 241, 238), (9, 0, 238), (12, 0, 9), (235, 9, 238), (235, 10, 9), (12, 1, 0), (11, 1, 12), (11, 2, 1), (10, 2, 11), (235, 2, 10), (234, 2, 235), (234, 3, 2), (234, 4, 3), (8, 4, 234), (8, 223, 4), (232, 223, 8), (232, 5, 223), (231, 5, 232), (231, 6, 5), (244, 6, 231), (15, 6, 244), (228, 244, 231), (228, 13, 244), (247, 6, 15), (247, 225, 6), (228, 14, 13), (14, 225, 247), (228, 225, 14), (228, 7, 225), (227, 7, 228), (212, 214, 213), (212, 17, 214), (217, 19, 219), (217, 20, 19), (210, 17, 212), (210, 18, 17), (210, 217, 18), (210, 21, 217), (21, 20, 217), (210, 16, 21), (210, 209, 16), (27, 194, 28), (27, 201, 194), (194, 23, 22), (201, 23, 194), (201, 25, 23), (27, 202, 201), (24, 23, 25), (27, 26, 202), (200, 23, 24), (200, 199, 23), (35, 192, 36), (35, 186, 192), (186, 37, 192), (35, 29, 186), (34, 29, 35), (34, 30, 29), (190, 30, 34), (190, 187, 30), (33, 187, 190), (189, 32, 31), (189, 33, 32), (189, 187, 33), (189, 188, 187), (183, 43, 184), (183, 38, 43), (38, 160, 158), (160, 39, 162), (160, 170, 39), (170, 165, 39), (183, 179, 38), (179, 160, 38), (179, 42, 160), (177, 41, 171, 42), (41, 171, 160), (171, 170, 160), (40, 165, 170), (183, 181, 179), (177, 173, 41), (40, 167, 165), (175, 173, 177), (168, 167, 40), (48, 49, 148), (47, 46, 48), (46, 49, 48), (46, 50, 49), (45, 50, 46), (44, 50, 45), (44, 150, 50), (142, 51, 44), (51, 150, 44), (142, 154, 51), (142, 155, 154), (140, 155, 142), (140, 156, 155), (150, 136, 152), (138, 150, 51), (156, 150, 138), (156, 136, 150), (140, 138, 156), (138, 136, 156), (139, 138, 140), (134, 122, 59), (122, 121, 59), (58, 122, 134), (58, 52, 122), (58, 53, 52), (132, 53, 58), (132, 124, 53), (57, 124, 132), (57, 54, 124), (127, 56, 128), (129, 54, 57), (127, 129, 56), (129, 125, 54), (127, 125, 129), (55, 125, 127), (65, 239, 66), (237, 65, 66), (220, 237, 66), (243, 237, 220), (236, 237, 243), (236, 243, 242), (68, 243, 220), (236, 242, 67), (68, 220, 221), (67, 68, 221), (236, 67, 221), (233, 236, 221), (233, 221, 60), (233, 60, 222), (230, 233, 222), (230, 222, 224), (229, 230, 224), (229, 224, 61), (70, 229, 61), (229, 70, 245), (69, 70, 61), (69, 61, 62), (248, 69, 62), (64, 229, 245), (64, 245, 246), (246, 248, 62), (64, 246, 62), (64, 62, 226), (63, 64, 226), (71, 72, 73), (71, 73, 74), (216, 218, 75), (216, 75, 76), (207, 216, 76), (71, 74, 215), (211, 71, 215), (215, 216, 207), (211, 215, 207), (208, 211, 207), (204, 205, 206), (204, 206, 193), (206, 195, 196), (193, 206, 196), (193, 196, 79), (79, 196, 197), (204, 193, 80), (80, 193, 79), (78, 79, 197), (204, 80, 203), (77, 78, 197), (77, 197, 198), (191, 92, 93), (191, 93, 185), (185, 93, 81), (191, 185, 82), (91, 191, 82), (91, 82, 83), (90, 91, 83), (90, 83, 84), (89, 90, 84), (86, 87, 88), (88, 89, 84), (86, 88, 84), (86, 84, 85), (182, 100, 157), (112, 111, 124, 54), (157, 94, 159), (157, 159, 161), (161, 95, 163), (161, 163, 97), (97, 163, 164), (182, 157, 99), (99, 157, 178), (178, 157, 161), (161, 97, 98), (176, 178, 161), (176, 161, 98), (169, 97, 164), (182, 99, 180), (176, 98, 172), (169, 164, 166), (174, 176, 172), (96, 169, 166), (147, 149, 104), (146, 147, 145), (145, 147, 104), (145, 104, 105), (144, 145, 105), (103, 144, 105), (103, 105, 106), (143, 103, 108), (108, 103, 106), (143, 108, 153), (141, 143, 153), (141, 153, 107), (106, 151, 137), (101, 108, 106), (107, 101, 106), (107, 106, 137), (141, 107, 101), (101, 107, 137), (102, 141, 101), (118, 119, 135), (118, 135, 109), (109, 135, 120), (118, 109, 123), (133, 118, 123), (133, 123, 110), (133, 110, 111), (117, 133, 111), (131, 117, 111), (131, 111, 112), (126, 115, 116), (130, 131, 112), (130, 112, 113), (116, 130, 113), (126, 116, 113), (114, 126, 113), (121, 122, 120), (122, 109, 120), (122, 52, 109), (52, 123, 109), (52, 53, 123), (53, 110, 123), (124, 111, 53), (54, 113, 112), (54, 125, 113), (125, 55, 113), (55, 114, 113), (128, 56, 115), (56, 116, 115), (56, 129, 116), (129, 130, 116), (129, 131, 130), (129, 57, 131), (57, 117, 131), (57, 132, 117), (132, 133, 117), (132, 58, 133), (58, 118, 133), (58, 134, 118), (134, 119, 118), (136, 138, 137), (138, 101, 137), (138, 102, 101), (138, 139, 102), (139, 140, 102), (140, 141, 102), (140, 142, 141), (142, 143, 141), (44, 45, 103), (45, 144, 103), (45, 46, 144), (46, 145, 144), (46, 146, 145), (46, 47, 146), (148, 147, 48), (49, 149, 148), (49, 50, 104), (50, 105, 104), (154, 155, 153), (156, 101, 107), (156, 138, 101), (38, 94, 157), (38, 158, 94), (158, 159, 94), (158, 160, 159), (160, 161, 159), (160, 41, 161), (162, 163, 95), (162, 39, 163), (170, 97, 40), (170, 171, 97), (171, 98, 97), (171, 41, 98), (177, 42, 176), (42, 178, 176), (42, 179, 178), (179, 99, 178), (38, 157, 43), (37, 186, 81), (186, 185, 81), (186, 82, 185), (186, 29, 82), (29, 30, 82), (30, 83, 82), (30, 187, 83), (187, 84, 83), (187, 85, 84), (187, 188, 85), (188, 189, 85), (189, 86, 85), (31, 88, 87), (32, 88, 31), (32, 33, 88), (33, 89, 88), (190, 91, 90), (190, 34, 91), (35, 36, 92), (36, 93, 92), (36, 192, 93), (201, 206, 193), (201, 194, 206), (194, 22, 206), (22, 195, 206), (22, 196, 195), (22, 23, 196), (23, 197, 196), (24, 79, 78), (24, 25, 79), (25, 80, 79), (25, 201, 80), (201, 202, 80), (217, 21, 207), (21, 16, 207), (209, 210, 208), (210, 211, 208), (210, 71, 211), (210, 212, 71), (17, 215, 74), (17, 18, 215), (18, 216, 215), (18, 217, 216), (0, 1, 220), (1, 221, 220), (1, 2, 221), (2, 3, 221), (3, 60, 221), (3, 4, 60), (4, 222, 60), (4, 223, 222), (223, 5, 222), (5, 224, 222), (6, 62, 61), (6, 225, 62), (225, 226, 62), (7, 226, 225), (7, 227, 226), (227, 63, 226), (228, 229, 64), (228, 231, 229), (231, 230, 229), (232, 230, 231), (232, 8, 230), (8, 233, 230), (8, 234, 233), (234, 235, 233), (235, 236, 233), (238, 65, 237), (9, 242, 243), (9, 10, 242), (10, 67, 242), (10, 11, 67), (11, 68, 67), (11, 12, 68), (12, 243, 68), (9, 243, 12), (244, 245, 70), (244, 13, 245), (13, 14, 245), (14, 246, 245), (247, 248, 246), (15, 70, 69), (15, 244, 70), (53, 111, 110), (114, 55, 127, 126), (126, 127, 128, 115), (119, 134, 59, 135), (135, 59, 121, 120), (143, 142, 44, 103), (146, 47, 48, 147), (105, 50, 150, 106), (148, 149, 147), (49, 104, 149), (106, 150, 152, 151), (151, 152, 136, 137), (107, 153, 155, 156), (108, 101, 138, 51), (108, 51, 154, 153), (95, 161, 160, 162), (163, 39, 165, 164), (164, 165, 167, 166), (166, 167, 168, 96), (96, 168, 40, 169), (98, 41, 173, 172), (40, 97, 169), (172, 173, 175, 174), (176, 174, 175, 177), (99, 179, 181, 180), (180, 181, 183, 182), (182, 183, 184, 100), (100, 184, 43, 157), (86, 189, 31, 87), (89, 33, 190, 90), (91, 34, 35, 191), (81, 93, 192, 37), (35, 92, 191), (197, 23, 199, 198), (198, 199, 200, 77), (78, 77, 200, 24), (203, 80, 202, 26), (203, 26, 27, 204), (204, 27, 28, 205), (206, 205, 28, 194), (193, 206, 194, 201), (208, 207, 16, 209), (71, 212, 213, 72), (72, 213, 214, 73), (73, 214, 17, 74), (216, 217, 219, 218), (218, 219, 19, 75), (75, 19, 20, 76), (76, 20, 21, 207), (224, 5, 6, 61), (63, 227, 228, 64), (237, 236, 235, 238), (65, 238, 240, 239), (239, 240, 241, 66), (66, 241, 0, 220), (69, 248, 247, 15), (14, 247, 246), (42, 171, 41, 160)])
me_text.polygons.foreach_set('use_smooth', [0, 0, 0, 0, 0, 0, 0, 0, 0, 0, 0, 0, 0, 0, 0, 0, 0, 0, 0, 0, 0, 0, 0, 0, 0, 0, 0, 0, 0, 0, 0, 0, 0, 0, 0, 0, 0, 0, 0, 0, 0, 0, 0, 0, 0, 0, 0, 0, 0, 0, 0, 0, 0, 0, 0, 0, 0, 0, 0, 0, 0, 0, 0, 0, 0, 0, 0, 0, 0, 0, 0, 0, 0, 0, 0, 0, 0, 0, 0, 0, 0, 0, 0, 0, 0, 0, 0, 0, 0, 0, 0, 0, 0, 0, 0, 0, 0, 0, 0, 0, 0, 0, 0, 0, 0, 0, 0, 0, 0, 0, 0, 0, 0, 0, 0, 0, 0, 0, 0, 0, 0, 0, 0, 0, 0, 0, 0, 0, 0, 0, 0, 0, 0, 0, 0, 0, 0, 0, 0, 0, 0, 0, 0, 0, 0, 0, 0, 0, 0, 0, 0, 0, 0, 0, 0, 0, 0, 0, 0, 0, 0, 0, 0, 0, 0, 0, 0, 0, 0, 0, 0, 0, 0, 0, 0, 0, 0, 0, 0, 0, 0, 0, 0, 1, 0, 0, 0, 0, 0, 0, 0, 0, 0, 0, 0, 0, 0, 0, 0, 0, 0, 0, 0, 0, 0, 0, 0, 0, 0, 0, 0, 0, 0, 0, 0, 0, 0, 0, 0, 0, 0, 0, 0, 0, 0, 0, 0, 0, 0, 0, 0, 0, 0, 0, 0, 0, 1, 1, 1, 1, 1, 1, 1, 1, 1, 1, 1, 1, 1, 1, 1, 1, 1, 1, 1, 1, 1, 1, 1, 1, 1, 1, 1, 1, 1, 1, 1, 1, 1, 1, 1, 1, 1, 1, 1, 1, 1, 1, 1, 1, 1, 1, 1, 1, 1, 1, 1, 1, 1, 1, 1, 1, 1, 1, 1, 1, 1, 1, 1, 1, 1, 1, 1, 1, 1, 1, 1, 1, 1, 1, 1, 1, 1, 1, 1, 1, 1, 1, 1, 1, 1, 1, 1, 1, 1, 1, 1, 1, 1, 1, 1, 1, 1, 1, 1, 1, 1, 1, 1, 1, 1, 1, 1, 1, 1, 1, 1, 1, 1, 1, 1, 1, 1, 1, 1, 1, 1, 1, 1, 1, 1, 1, 1, 1, 1, 1, 1, 1, 1, 1, 1, 1, 1, 1, 1, 1, 1, 1, 1, 1, 1, 1, 1, 1, 1, 1, 1, 1, 1, 1, 1, 1, 1, 1, 1, 1, 1, 1, 1, 1, 1, 1, 1, 1, 1, 1, 1, 1, 1, 1, 1, 1, 1, 1, 1, 1, 1, 1, 1, 1, 1, 1, 1, 1, 1, 1, 1, 1, 1, 1, 1, 1, 1, 1, 1, 1, 1, 1, 1, 0])
_uv = me_text.uv_layers.new(name='UVMap')
_uv.uv.foreach_set('vector', [0.6126, 0.0, 0.6235, 0.0, 0.6196, 0.0, 0.0, 0.0, 0.6235, 0.0, 0.5882, 0.0, 0.6853, 0.0, 0.003922, 0.0, 0.5843, 0.0, 0.8, 0.0, 0.007843, 0.0, 0.8039, 0.0, 0.5765, 0.0, 0.6431, 0.0, 0.5804, 0.0, 0.5725, 0.0, 0.6627, 0.0, 0.6588, 0.0, 0.7725, 0.0, 0.03529, 0.0, 0.03137, 0.0, 0.7686, 0.0, 0.03529, 0.0, 0.7725, 0.0, 0.7569, 0.0, 0.0549, 0.0, 0.05098, 0.0, 0.7176, 0.0, 0.07843, 0.0, 0.7216, 0.0, 0.5171, 0.0, 0.07843, 0.0, 0.7176, 0.0, 0.502, 0.0, 0.0902, 0.0, 0.5059, 0.0, 0.498, 0.0, 0.09804, 0.0, 0.09412, 0.0, 0.4745, 0.0, 0.1059, 0.0, 0.102, 0.0, 0.4549, 0.0, 0.1177, 0.0, 0.4588, 0.0, 0.4431, 0.0, 0.1333, 0.0, 0.1294, 0.0, 0.3961, 0.0, 0.1725, 0.0, 0.4, 0.0, 0.3961, 0.0, 0.1765, 0.0, 0.1725, 0.0, 0.3686, 0.0, 0.2, 0.0, 0.3725, 0.0, 0.3529, 0.0, 0.2157, 0.0, 0.2118, 0.0, 1.0, 0.0, 0.2157, 0.0, 0.3529, 0.0, 0.9922, 0.0, 0.2196, 0.0, 0.9961, 0.0, 0.3412, 0.0, 0.8353, 0.0, 0.3451, 0.0, 0.3373, 0.0, 0.8471, 0.0, 0.8431, 0.0, 0.9529, 0.0, 0.2353, 0.0, 0.9569, 0.0, 0.9529, 0.0, 0.2392, 0.0, 0.2353, 0.0, 0.3196, 0.0, 0.8902, 0.0, 0.8863, 0.0, 0.9137, 0.0, 0.251, 0.0, 0.9176, 0.0, 0.3137, 0.0, 0.251, 0.0, 0.9059, 0.0, 0.3098, 0.0, 0.2588, 0.0, 0.2549, 0.0, 0.3059, 0.0, 0.2588, 0.0, 0.3098, 0.0, 0.4217, 0.0, 0.4727, 0.0, 0.4545, 0.0, 0.4217, 0.0, 0.4909, 0.0, 0.4727, 0.0, 0.9273, 0.0, 0.9636, 0.0, 0.9455, 0.0, 0.9273, 0.0, 0.9818, 0.0, 0.9636, 0.0, 0.3636, 0.0, 0.6, 0.0, 0.3818, 0.0, 0.3455, 0.0, 0.6909, 0.0, 0.6727, 0.0, 0.3455, 0.0, 0.0, 0.0, 0.7091, 0.0, 0.3455, 0.0, 0.01818, 0.0, 0.0, 0.0, 1.0, 0.0, 0.9818, 0.0, 0.0, 0.0, 0.3195, 0.0, 0.03636, 0.0, 0.01818, 0.0, 0.2727, 0.0, 0.1273, 0.0, 0.1091, 0.0, 0.9464, 0.0, 0.9821, 0.0, 0.9643, 0.0, 0.9464, 0.0, 1.0, 0.0, 0.9821, 0.0, 0.05357, 0.0, 0.3311, 0.0, 0.07143, 0.0, 0.01786, 0.0, 0.3311, 0.0, 0.03571, 0.0, 0.0, 0.0, 0.6964, 0.0, 0.3311, 0.0, 0.9464, 0.0, 0.9107, 0.0, 0.0, 0.0, 0.6786, 0.0, 0.3571, 0.0, 0.6964, 0.0, 0.9464, 0.0, 0.9286, 0.0, 0.9107, 0.0, 0.4643, 0.0, 0.4286, 0.0, 0.4821, 0.0, 0.4643, 0.0, 0.4464, 0.0, 0.4286, 0.0, 0.8594, 0.0, 0.985, 0.0, 0.9774, 0.0, 0.8496, 0.0, 0.05263, 0.0, 0.9925, 0.0, 0.02256, 0.0, 0.01504, 0.0, 0.9925, 0.0, 0.8271, 0.0, 0.1203, 0.0, 0.1128, 0.0, 0.8195, 0.0, 0.1278, 0.0, 0.8271, 0.0, 0.7947, 0.0, 0.2556, 0.0, 0.2481, 0.0, 0.7744, 0.0, 0.2775, 0.0, 0.782, 0.0, 0.7368, 0.0, 0.3383, 0.0, 0.3308, 0.0, 0.7218, 0.0, 0.3459, 0.0, 0.7293, 0.0, 0.5338, 0.0, 0.5789, 0.0, 0.5714, 0.0, 0.5338, 0.0, 0.6316, 0.0, 0.6241, 0.0, 0.5338, 0.0, 0.3786, 0.0, 0.6316, 0.0, 0.5338, 0.0, 0.3985, 0.0, 0.391, 0.0, 0.9811, 0.0, 1.0, 0.0, 0.9906, 0.0, 0.9811, 0.0, 0.0, 0.0, 1.0, 0.0, 0.02994, 0.0, 0.1887, 0.0, 0.1792, 0.0, 0.2547, 0.0, 0.3962, 0.0, 0.2642, 0.0, 0.2358, 0.0, 0.5943, 0.0, 0.4057, 0.0, 0.5943, 0.0, 0.4151, 0.0, 0.4057, 0.0, 0.9811, 0.0, 0.9623, 0.0, 0.0, 0.0, 0.8585, 0.0, 0.217, 0.0, 0.0, 0.0, 0.8585, 0.0, 0.8491, 0.0, 0.217, 0.0, 0.8019, 0.0, 0.6604, 0.0, 0.6415, 0.0, 0.8113, 0.0, 0.2264, 0.0, 0.6038, 0.0, 0.2358, 0.0, 0.6038, 0.0, 0.5943, 0.0, 0.2358, 0.0, 0.5849, 0.0, 0.4151, 0.0, 0.5943, 0.0, 0.9811, 0.0, 0.9717, 0.0, 0.9623, 0.0, 0.7547, 0.0, 0.717, 0.0, 0.7075, 0.0, 0.4811, 0.0, 0.4623, 0.0, 0.4446, 0.0, 0.7264, 0.0, 0.717, 0.0, 0.7358, 0.0, 0.4717, 0.0, 0.4623, 0.0, 0.4811, 0.0, 0.526, 0.0, 0.5896, 0.0, 0.5318, 0.0, 0.474, 0.0, 0.4682, 0.0, 0.4971, 0.0, 0.4335, 0.0, 0.6127, 0.0, 0.4971, 0.0, 0.422, 0.0, 0.6185, 0.0, 0.6127, 0.0, 0.3988, 0.0, 0.6243, 0.0, 0.4046, 0.0, 0.3757, 0.0, 0.6301, 0.0, 0.3815, 0.0, 0.3584, 0.0, 0.6416, 0.0, 0.6358, 0.0, 0.341, 0.0, 0.9999, 0.0, 0.3468, 0.0, 0.9999, 0.0, 0.6416, 0.0, 0.3468, 0.0, 0.3179, 0.0, 0.7919, 0.0, 0.9999, 0.0, 0.2832, 0.0, 0.8439, 0.0, 0.8382, 0.0, 0.2775, 0.0, 0.8497, 0.0, 0.2832, 0.0, 0.2659, 0.0, 0.8728, 0.0, 0.8671, 0.0, 0.763, 0.0, 0.7861, 0.0, 0.7688, 0.0, 0.9653, 0.0, 0.659, 0.0, 0.9711, 0.0, 0.948, 0.0, 0.6821, 0.0, 0.9538, 0.0, 0.9364, 0.0, 0.7861, 0.0, 0.711, 0.0, 0.2486, 0.0, 0.1329, 0.0, 0.9249, 0.0, 0.1329, 0.0, 0.7861, 0.0, 0.9249, 0.0, 0.2064, 0.0, 0.1618, 0.0, 0.2254, 0.0, 0.843, 0.0, 0.06839, 0.0, 0.9898, 0.0, 0.02479, 0.0, 0.01653, 0.0, 0.9898, 0.0, 0.8304, 0.0, 0.06839, 0.0, 0.843, 0.0, 0.8182, 0.0, 0.124, 0.0, 0.1157, 0.0, 0.8017, 0.0, 0.1818, 0.0, 0.1736, 0.0, 0.7934, 0.0, 0.1818, 0.0, 0.8017, 0.0, 0.7603, 0.0, 0.2479, 0.0, 0.2319, 0.0, 0.7521, 0.0, 0.2479, 0.0, 0.7603, 0.0, 0.7052, 0.0, 0.2893, 0.0, 0.281, 0.0, 0.4876, 0.0, 0.5124, 0.0, 0.5041, 0.0, 0.6777, 0.0, 0.3023, 0.0, 0.686, 0.0, 0.4876, 0.0, 0.5702, 0.0, 0.562, 0.0, 0.6033, 0.0, 0.3306, 0.0, 0.3223, 0.0, 0.4876, 0.0, 0.3306, 0.0, 0.595, 0.0, 0.4463, 0.0, 0.3554, 0.0, 0.4545, 0.0, 0.6125, 0.0, 0.6196, 0.0, 0.6235, 0.0, 0.6, 0.0, 0.6039, 0.0, 0.6235, 0.0, 0.0, 0.0, 0.5882, 0.0, 0.6235, 0.0, 0.8118, 0.0, 0.5843, 0.0, 0.003922, 0.0, 0.5765, 0.0, 0.5804, 0.0, 0.6431, 0.0, 0.5765, 0.0, 0.6471, 0.0, 0.651, 0.0, 0.7804, 0.0, 0.7843, 0.0, 0.01961, 0.0, 0.5686, 0.0, 0.6667, 0.0, 0.6706, 0.0, 0.7589, 0.0, 0.03937, 0.0, 0.04706, 0.0, 0.7216, 0.0, 0.7255, 0.0, 0.07843, 0.0, 0.5176, 0.0, 0.7176, 0.0, 0.07843, 0.0, 0.5059, 0.0, 0.5098, 0.0, 0.08832, 0.0, 0.4863, 0.0, 0.09804, 0.0, 0.102, 0.0, 0.4471, 0.0, 0.1216, 0.0, 0.1255, 0.0, 0.4078, 0.0, 0.4118, 0.0, 0.1608, 0.0, 0.3922, 0.0, 0.1765, 0.0, 0.1804, 0.0, 0.3529, 0.0, 0.3569, 0.0, 0.2118, 0.0, 0.3529, 0.0, 0.2118, 0.0, 0.2157, 0.0, 1.0, 0.0, 0.3529, 0.0, 0.2157, 0.0, 0.3451, 0.0, 0.8275, 0.0, 0.8314, 0.0, 0.9765, 0.0, 0.9834, 0.0, 0.2196, 0.0, 0.9569, 0.0, 0.2314, 0.0, 0.2353, 0.0, 0.9529, 0.0, 0.9569, 0.0, 0.2353, 0.0, 0.3255, 0.0, 0.3294, 0.0, 0.8627, 0.0, 0.3137, 0.0, 0.8902, 0.0, 0.8952, 0.0, 0.9151, 0.0, 0.9216, 0.0, 0.251, 0.0, 0.3137, 0.0, 0.9059, 0.0, 0.251, 0.0, 0.3137, 0.0, 0.251, 0.0, 0.2572, 0.0, 0.3059, 0.0, 0.3098, 0.0, 0.2572, 0.0, 0.4203, 0.0, 0.4545, 0.0, 0.4727, 0.0, 0.4203, 0.0, 0.4727, 0.0, 0.5072, 0.0, 0.9207, 0.0, 0.9455, 0.0, 0.9636, 0.0, 0.9207, 0.0, 0.9636, 0.0, 0.9818, 0.0, 0.0, 0.0, 0.8364, 0.0, 0.9818, 0.0, 0.3636, 0.0, 0.6364, 0.0, 0.6545, 0.0, 0.3455, 0.0, 0.3636, 0.0, 0.6545, 0.0, 0.7273, 0.0, 0.7455, 0.0, 0.0, 0.0, 0.3455, 0.0, 0.7091, 0.0, 0.0, 0.0, 0.2909, 0.0, 0.3091, 0.0, 0.07273, 0.0, 0.9464, 0.0, 0.9643, 0.0, 0.9821, 0.0, 0.9464, 0.0, 0.9821, 0.0, 1.0, 0.0, 0.07143, 0.0, 0.08929, 0.0, 0.3146, 0.0, 0.0, 0.0, 0.01786, 0.0, 0.3393, 0.0, 0.0, 0.0, 0.3393, 0.0, 0.6964, 0.0, 0.6964, 0.0, 0.3393, 0.0, 0.3571, 0.0, 0.9464, 0.0, 0.0, 0.0, 0.9107, 0.0, 0.7321, 0.0, 0.0, 0.0, 0.7143, 0.0, 0.6429, 0.0, 0.6607, 0.0, 0.3571, 0.0, 0.9464, 0.0, 0.9107, 0.0, 0.9286, 0.0, 0.4643, 0.0, 0.4821, 0.0, 0.4139, 0.0, 0.4643, 0.0, 0.4139, 0.0, 0.4464, 0.0, 0.8571, 0.0, 0.9106, 0.0, 0.9774, 0.0, 0.8496, 0.0, 0.9925, 0.0, 0.05263, 0.0, 0.03759, 0.0, 0.9925, 0.0, 0.03008, 0.0, 0.8271, 0.0, 0.1053, 0.0, 0.1128, 0.0, 0.8195, 0.0, 0.8271, 0.0, 0.1278, 0.0, 0.7744, 0.0, 0.2707, 0.0, 0.2782, 0.0, 0.7669, 0.0, 0.7744, 0.0, 0.2857, 0.0, 0.7293, 0.0, 0.3383, 0.0, 0.3459, 0.0, 0.7218, 0.0, 0.7293, 0.0, 0.3459, 0.0, 0.5331, 0.0, 0.5639, 0.0, 0.578, 0.0, 0.6391, 0.0, 0.6466, 0.0, 0.3759, 0.0, 0.5331, 0.0, 0.6316, 0.0, 0.3835, 0.0, 0.5331, 0.0, 0.3835, 0.0, 0.391, 0.0, 0.9811, 0.0, 0.9906, 0.0, 0.65, 0.0, 0.2869, 0.0, 0.2787, 0.0, 0.2787, 1.0, 0.2869, 1.0, 0.0283, 0.0, 0.03774, 0.0, 0.1887, 0.0, 0.0283, 0.0, 0.1887, 0.0, 0.1981, 0.0, 0.2547, 0.0, 0.2706, 0.0, 0.3962, 0.0, 0.2358, 0.0, 0.4057, 0.0, 0.5901, 0.0, 0.5901, 0.0, 0.4057, 0.0, 0.4151, 0.0, 0.9811, 0.0, 0.65, 0.0, 0.9623, 0.0, 0.8962, 0.0, 0.65, 0.0, 0.8868, 0.0, 0.8585, 0.0, 0.65, 0.0, 0.217, 0.0, 0.2264, 0.0, 0.6038, 0.0, 0.6132, 0.0, 0.8302, 0.0, 0.8396, 0.0, 0.2264, 0.0, 0.8113, 0.0, 0.2264, 0.0, 0.6321, 0.0, 0.5377, 0.0, 0.5472, 0.0, 0.4245, 0.0, 0.9811, 0.0, 0.9623, 0.0, 0.9717, 0.0, 0.7547, 0.0, 0.7075, 0.0, 0.717, 0.0, 0.4811, 0.0, 0.4528, 0.0, 0.4623, 0.0, 0.7264, 0.0, 0.7358, 0.0, 0.717, 0.0, 0.4717, 0.0, 0.4811, 0.0, 0.4623, 0.0, 0.5202, 0.0, 0.5954, 0.0, 0.6012, 0.0, 0.4682, 0.0, 0.4971, 0.0, 0.4585, 0.0, 0.4335, 0.0, 0.4971, 0.0, 0.6127, 0.0, 0.4162, 0.0, 0.6185, 0.0, 0.6243, 0.0, 0.4104, 0.0, 0.4162, 0.0, 0.6243, 0.0, 0.3815, 0.0, 0.3873, 0.0, 0.6301, 0.0, 0.3584, 0.0, 0.6358, 0.0, 0.6416, 0.0, 0.341, 0.0, 0.3468, 0.0, 0.9998, 0.0, 0.9998, 0.0, 0.3468, 0.0, 0.6416, 0.0, 0.3135, 0.0, 0.9998, 0.0, 0.7919, 0.0, 0.2832, 0.0, 0.289, 0.0, 0.8382, 0.0, 0.2659, 0.0, 0.8671, 0.0, 0.8728, 0.0, 0.763, 0.0, 0.7688, 0.0, 0.7861, 0.0, 0.9653, 0.0, 0.9711, 0.0, 0.659, 0.0, 0.9422, 0.0, 0.948, 0.0, 0.6879, 0.0, 0.9364, 0.0, 0.711, 0.0, 0.7861, 0.0, 0.2486, 0.0, 0.9249, 0.0, 0.1329, 0.0, 0.1329, 0.0, 0.9249, 0.0, 0.7861, 0.0, 0.2312, 0.0, 0.237, 0.0, 0.1445, 0.0, 0.8595, 0.0, 0.8678, 0.0, 0.9665, 0.0, 0.8458, 0.0, 0.9917, 0.0, 0.05785, 0.0, 0.04132, 0.0, 0.9917, 0.0, 0.03306, 0.0, 0.8182, 0.0, 0.124, 0.0, 0.1322, 0.0, 0.8017, 0.0, 0.8099, 0.0, 0.1653, 0.0, 0.7892, 0.0, 0.1983, 0.0, 0.2082, 0.0, 0.7686, 0.0, 0.2314, 0.0, 0.245, 0.0, 0.7603, 0.0, 0.7686, 0.0, 0.245, 0.0, 0.719, 0.0, 0.7273, 0.0, 0.2727, 0.0, 0.697, 0.0, 0.281, 0.0, 0.2893, 0.0, 0.4876, 0.0, 0.5124, 0.0, 0.5207, 0.0, 0.6694, 0.0, 0.6777, 0.0, 0.2993, 0.0, 0.634, 0.0, 0.314, 0.0, 0.3223, 0.0, 0.595, 0.0, 0.6033, 0.0, 0.3306, 0.0, 0.4876, 0.0, 0.595, 0.0, 0.3306, 0.0, 0.4463, 0.0, 0.4545, 0.0, 0.3588, 0.0, 0.01639, 1.0, 0.02459, 1.0, 0.009295, 0.0, 0.04098, 1.0, 0.04098, 0.0, 0.03279, 0.0, 0.1148, 1.0, 0.123, 1.0, 0.1148, 0.0, 0.1311, 1.0, 0.1311, 0.0, 0.123, 0.0, 0.1721, 1.0, 0.1803, 1.0, 0.1721, 0.0, 0.2064, 1.0, 0.2082, 0.0, 0.1967, 0.0, 0.2459, 1.0, 0.245, 0.0, 0.23, 1.0, 0.3197, 1.0, 0.3197, 0.0, 0.3115, 0.0, 0.3197, 1.0, 0.3279, 1.0, 0.3197, 0.0, 0.3607, 1.0, 0.3689, 1.0, 0.3558, 0.0, 0.381, 1.0, 0.3994, 0.0, 0.3689, 0.0, 0.5, 1.0, 0.5082, 1.0, 0.5, 0.0, 0.5164, 1.0, 0.5164, 0.0, 0.5082, 0.0, 0.5574, 1.0, 0.5656, 1.0, 0.5535, 0.0, 0.5984, 1.0, 0.5984, 0.0, 0.5902, 0.0, 0.6721, 1.0, 0.6721, 0.0, 0.6639, 0.0, 0.6721, 1.0, 0.6803, 1.0, 0.6721, 0.0, 0.7216, 1.0, 0.7213, 0.0, 0.7131, 0.0, 0.7459, 1.0, 0.7541, 1.0, 0.745, 0.0, 0.7623, 1.0, 0.7623, 0.0, 0.7511, 0.0, 0.7869, 1.0, 0.7951, 1.0, 0.7827, 0.0, 0.8033, 1.0, 0.8033, 0.0, 0.7892, 0.0, 0.8236, 1.0, 0.8361, 1.0, 0.8279, 0.0, 0.8655, 1.0, 0.8607, 0.0, 0.8458, 0.0, 0.1095, 1.0, 0.1168, 1.0, 0.1095, 0.0, 0.1387, 1.0, 0.1387, 0.0, 0.1314, 0.0, 0.2117, 1.0, 0.2117, 0.0, 0.2044, 0.0, 0.2117, 1.0, 0.2242, 1.0, 0.2117, 0.0, 0.2774, 1.0, 0.2847, 1.0, 0.2774, 0.0, 0.3026, 1.0, 0.2993, 0.0, 0.292, 0.0, 0.3504, 1.0, 0.3577, 1.0, 0.346, 0.0, 0.365, 1.0, 0.365, 0.0, 0.3577, 0.0, 0.4745, 1.0, 0.4818, 1.0, 0.4745, 0.0, 0.4891, 1.0, 0.4891, 0.0, 0.4818, 0.0, 0.5036, 1.0, 0.5109, 1.0, 0.5036, 0.0, 0.5255, 1.0, 0.5255, 0.0, 0.5182, 0.0, 0.5912, 1.0, 0.5912, 0.0, 0.579, 0.0, 0.5912, 1.0, 0.5985, 1.0, 0.5912, 0.0, 0.6715, 1.0, 0.6661, 0.0, 0.6642, 1.0, 0.7226, 1.0, 0.7202, 0.0, 0.7153, 1.0, 0.7737, 1.0, 0.781, 1.0, 0.7737, 0.0, 0.7883, 1.0, 0.7883, 0.0, 0.781, 0.0, 0.2162, 1.0, 0.2432, 1.0, 0.2162, 0.0, 0.7297, 1.0, 0.7297, 0.0, 0.7027, 0.0, 0.7297, 1.0, 0.7568, 1.0, 0.7297, 0.0, 0.02966, 1.0, 0.03738, 0.0, 0.02804, 0.0, 0.07477, 1.0, 0.08411, 1.0, 0.07477, 0.0, 0.1402, 1.0, 0.1402, 0.0, 0.1076, 0.0, 0.1776, 1.0, 0.1869, 1.0, 0.1733, 0.0, 0.1963, 1.0, 0.1963, 0.0, 0.1869, 0.0, 0.215, 1.0, 0.2243, 1.0, 0.215, 0.0, 0.3364, 1.0, 0.3364, 0.0, 0.3271, 0.0, 0.3364, 1.0, 0.3458, 1.0, 0.3364, 0.0, 0.5888, 1.0, 0.5901, 0.0, 0.5794, 1.0, 0.5888, 1.0, 0.5981, 1.0, 0.5846, 0.0, 0.6075, 1.0, 0.6075, 0.0, 0.5981, 0.0, 0.6449, 1.0, 0.6542, 1.0, 0.6449, 0.0, 0.7944, 1.0, 0.8037, 1.0, 0.7944, 0.0, 0.8318, 1.0, 0.8318, 0.0, 0.8224, 0.0, 0.8411, 1.0, 0.8505, 1.0, 0.8411, 0.0, 0.8879, 1.0, 0.8879, 0.0, 0.8785, 0.0, 1.0, 1.0, 0.9939, 0.0, 0.9907, 1.0, 0.01493, 1.0, 0.02239, 1.0, 0.01493, 0.0, 0.03731, 1.0, 0.03731, 0.0, 0.02985, 0.0, 0.1119, 1.0, 0.1119, 0.0, 0.1045, 0.0, 0.1119, 1.0, 0.1194, 1.0, 0.1119, 0.0, 0.2463, 1.0, 0.2537, 1.0, 0.2463, 0.0, 0.2755, 1.0, 0.2761, 0.0, 0.2687, 0.0, 0.3284, 1.0, 0.3358, 1.0, 0.3284, 0.0, 0.3433, 1.0, 0.3433, 0.0, 0.3358, 0.0, 0.3881, 1.0, 0.3881, 0.0, 0.3806, 0.0, 0.3881, 1.0, 0.3955, 1.0, 0.3881, 0.0, 0.4284, 1.0, 0.4403, 1.0, 0.4328, 0.0, 0.4478, 1.0, 0.4478, 0.0, 0.4403, 0.0, 0.5672, 1.0, 0.578, 0.0, 0.5597, 0.0, 0.5746, 1.0, 0.578, 0.0, 0.5672, 1.0, 0.6194, 1.0, 0.6269, 1.0, 0.6194, 0.0, 0.6418, 1.0, 0.6418, 0.0, 0.6343, 0.0, 0.7687, 1.0, 0.7687, 0.0, 0.7449, 0.0, 0.7687, 1.0, 0.7761, 1.0, 0.7687, 0.0, 0.8806, 1.0, 0.8881, 1.0, 0.8806, 0.0, 0.9701, 1.0, 0.9701, 0.0, 0.9627, 0.0, 0.9701, 1.0, 0.9776, 1.0, 0.9701, 0.0, 0.01754, 1.0, 0.01754, 0.0, 0.0, 0.0, 0.01754, 1.0, 0.03509, 1.0, 0.01754, 0.0, 0.05263, 1.0, 0.07018, 1.0, 0.05263, 0.0, 0.08772, 1.0, 0.08772, 0.0, 0.07018, 0.0, 0.2281, 1.0, 0.2281, 0.0, 0.2077, 0.0, 0.2456, 1.0, 0.2632, 1.0, 0.2456, 0.0, 0.3509, 1.0, 0.3509, 0.0, 0.3333, 0.0, 0.6491, 1.0, 0.6491, 0.0, 0.6316, 0.0, 0.6667, 1.0, 0.6842, 1.0, 0.6667, 0.0, 0.7193, 1.0, 0.7193, 0.0, 0.7018, 0.0, 0.7368, 1.0, 0.7544, 1.0, 0.7368, 0.0, 0.8246, 1.0, 0.8421, 1.0, 0.8195, 0.0, 0.0, 1.0, 0.01786, 1.0, 0.0, 0.0, 0.01786, 1.0, 0.03571, 1.0, 0.01786, 0.0, 0.2143, 1.0, 0.2321, 1.0, 0.203, 0.0, 0.3138, 1.0, 0.3036, 0.0, 0.2857, 0.0, 0.3571, 1.0, 0.3571, 0.0, 0.3393, 0.0, 0.3571, 1.0, 0.375, 1.0, 0.3571, 0.0, 0.6429, 1.0, 0.6429, 0.0, 0.625, 0.0, 0.6607, 1.0, 0.6786, 1.0, 0.6607, 0.0, 0.7321, 1.0, 0.7321, 0.0, 0.7143, 0.0, 0.75, 1.0, 0.7679, 1.0, 0.75, 0.0, 0.05, 1.0, 0.05625, 1.0, 0.05, 0.0, 0.075, 1.0, 0.075, 0.0, 0.06875, 0.0, 0.08125, 1.0, 0.0875, 1.0, 0.08125, 0.0, 0.15, 1.0, 0.1562, 1.0, 0.15, 0.0, 0.1625, 1.0, 0.1625, 0.0, 0.1562, 0.0, 0.1625, 1.0, 0.1688, 1.0, 0.1625, 0.0, 0.2, 1.0, 0.2, 0.0, 0.1937, 0.0, 0.2062, 1.0, 0.2125, 1.0, 0.2062, 0.0, 0.275, 1.0, 0.2812, 1.0, 0.275, 0.0, 0.2875, 1.0, 0.2875, 0.0, 0.2812, 0.0, 0.375, 1.0, 0.375, 0.0, 0.3688, 0.0, 0.375, 1.0, 0.3812, 1.0, 0.375, 0.0, 0.4062, 1.0, 0.41, 0.0, 0.4, 0.0, 0.4125, 1.0, 0.41, 0.0, 0.4062, 1.0, 0.4437, 1.0, 0.45, 1.0, 0.4359, 0.0, 0.46, 1.0, 0.4563, 0.0, 0.45, 0.0, 0.525, 1.0, 0.525, 0.0, 0.5188, 0.0, 0.5437, 1.0, 0.55, 1.0, 0.5437, 0.0, 0.5688, 1.0, 0.5688, 0.0, 0.5625, 0.0, 0.5938, 1.0, 0.5931, 0.0, 0.5875, 1.0, 0.6313, 1.0, 0.6375, 1.0, 0.6313, 0.0, 0.6562, 1.0, 0.6562, 0.0, 0.65, 0.0, 0.725, 1.0, 0.7312, 1.0, 0.725, 0.0, 0.8, 1.0, 0.8062, 1.0, 0.8, 0.0, 0.8125, 1.0, 0.8125, 0.0, 0.8062, 0.0, 0.9656, 1.0, 0.9625, 0.0, 0.9563, 0.0, 0.125, 1.0, 0.125, 0.0, 0.1042, 0.0, 0.1667, 1.0, 0.1875, 1.0, 0.1667, 0.0, 0.2292, 1.0, 0.2292, 0.0, 0.2083, 0.0, 0.4792, 1.0, 0.5, 1.0, 0.4792, 0.0, 0.5208, 1.0, 0.5208, 0.0, 0.5, 0.0, 0.75, 1.0, 0.7708, 1.0, 0.75, 0.0, 0.8333, 1.0, 0.8333, 0.0, 0.8125, 0.0, 0.9375, 1.0, 0.9276, 0.0, 0.9167, 1.0, 0.08333, 1.0, 0.08333, 0.0, 0.0625, 0.0, 0.1458, 1.0, 0.1667, 1.0, 0.1458, 0.0, 0.375, 1.0, 0.3958, 1.0, 0.375, 0.0, 0.4221, 1.0, 0.4224, 0.0, 0.3958, 0.0, 0.5625, 1.0, 0.5625, 0.0, 0.5281, 0.0, 0.8786, 1.0, 0.8909, 0.0, 0.8542, 0.0, 0.9375, 1.0, 0.9583, 1.0, 0.9375, 0.0, 0.23, 1.0, 0.245, 0.0, 0.2295, 0.0, 0.4426, 0.0, 0.4426, 1.0, 0.4508, 1.0, 0.4508, 0.0, 0.4836, 0.0, 0.4836, 1.0, 0.4918, 1.0, 0.4918, 0.0, 0.9098, 0.0, 0.9098, 1.0, 0.9219, 1.0, 0.918, 0.0, 0.9836, 0.0, 0.9816, 1.0, 0.9918, 1.0, 0.9918, 0.0, 0.4307, 0.0, 0.4307, 1.0, 0.438, 1.0, 0.438, 0.0, 0.6204, 0.0, 0.6204, 1.0, 0.6277, 1.0, 0.6277, 0.0, 0.8029, 0.0, 0.8029, 1.0, 0.8102, 1.0, 0.8102, 0.0, 0.6963, 1.0, 0.7007, 0.0, 0.6934, 0.0, 0.7561, 1.0, 0.7591, 0.0, 0.7518, 0.0, 0.9635, 0.0, 0.9635, 1.0, 0.9708, 1.0, 0.9708, 0.0, 0.9854, 0.0, 0.9854, 1.0, 0.9927, 1.0, 0.9927, 0.0, 0.3784, 0.0, 0.3514, 0.0, 0.3514, 1.0, 0.3784, 1.0, 0.8378, 0.0, 0.8108, 0.0, 0.8108, 1.0, 0.8378, 1.0, 0.9721, 0.0, 0.9725, 1.0, 1.0, 1.0, 1.0, 0.0, 0.2706, 0.0, 0.2523, 0.0, 0.2523, 1.0, 0.2617, 1.0, 0.4019, 0.0, 0.4019, 1.0, 0.4112, 1.0, 0.4112, 0.0, 0.4486, 0.0, 0.4404, 1.0, 0.4579, 1.0, 0.4579, 0.0, 0.4579, 0.0, 0.4579, 1.0, 0.4673, 1.0, 0.4673, 0.0, 0.4673, 0.0, 0.4673, 1.0, 0.4766, 1.0, 0.4766, 0.0, 0.7009, 0.0, 0.7009, 1.0, 0.7103, 1.0, 0.7103, 0.0, 0.5371, 1.0, 0.5421, 0.0, 0.5327, 0.0, 0.7103, 0.0, 0.7103, 1.0, 0.7196, 1.0, 0.7196, 0.0, 0.729, 0.0, 0.7196, 0.0, 0.7196, 1.0, 0.729, 1.0, 0.9533, 0.0, 0.9533, 1.0, 0.9626, 1.0, 0.9626, 0.0, 0.9626, 0.0, 0.9626, 1.0, 0.972, 1.0, 0.972, 0.0, 0.972, 0.0, 0.972, 1.0, 0.9813, 1.0, 0.9813, 0.0, 0.9813, 0.0, 0.9813, 1.0, 0.9907, 1.0, 0.9939, 0.0, 0.5291, 0.0, 0.5299, 1.0, 0.5373, 1.0, 0.5373, 0.0, 0.7164, 0.0, 0.7164, 1.0, 0.7239, 1.0, 0.7239, 0.0, 0.8134, 0.0, 0.8134, 1.0, 0.8209, 1.0, 0.8209, 0.0, 0.9925, 0.0, 0.9851, 0.0, 0.9851, 1.0, 0.9925, 1.0, 0.853, 1.0, 0.8582, 0.0, 0.8507, 0.0, 0.4067, 0.0, 0.4211, 1.0, 0.4386, 1.0, 0.4386, 0.0, 0.4386, 0.0, 0.4386, 1.0, 0.4561, 1.0, 0.4561, 0.0, 0.4737, 0.0, 0.4561, 0.0, 0.4561, 1.0, 0.4737, 1.0, 0.9123, 0.0, 0.8947, 0.0, 0.8947, 1.0, 0.9123, 1.0, 0.9123, 0.0, 0.9123, 1.0, 0.9298, 1.0, 0.9298, 0.0, 0.9298, 0.0, 0.9298, 1.0, 0.9474, 1.0, 0.9474, 0.0, 0.9649, 0.0, 0.9474, 0.0, 0.9474, 1.0, 0.9649, 1.0, 0.9825, 0.0, 0.9649, 0.0, 0.9649, 1.0, 0.9825, 1.0, 0.1809, 0.0, 0.1071, 0.0, 0.1071, 1.0, 0.125, 1.0, 0.4128, 0.0, 0.4142, 1.0, 0.4464, 1.0, 0.4464, 0.0, 0.4464, 0.0, 0.4464, 1.0, 0.4643, 1.0, 0.4643, 0.0, 0.4643, 0.0, 0.4643, 1.0, 0.4821, 1.0, 0.4982, 0.0, 0.9042, 0.0, 0.9107, 1.0, 0.9286, 1.0, 0.9286, 0.0, 0.9286, 0.0, 0.9286, 1.0, 0.9464, 1.0, 0.9464, 0.0, 0.9464, 0.0, 0.9464, 1.0, 0.9643, 1.0, 0.9643, 0.0, 0.9643, 0.0, 0.9643, 1.0, 0.9821, 1.0, 0.9821, 0.0, 0.3375, 0.0, 0.3375, 1.0, 0.3438, 1.0, 0.3438, 0.0, 0.4875, 0.0, 0.4875, 1.0, 0.4938, 1.0, 0.4938, 0.0, 0.925, 0.0, 0.9187, 0.0, 0.9187, 1.0, 0.925, 1.0, 0.9762, 0.0, 0.9763, 1.0, 0.9875, 1.0, 0.9875, 0.0, 0.9875, 0.0, 0.9875, 1.0, 0.9937, 1.0, 0.9937, 0.0, 0.9937, 0.0, 0.9937, 1.0, 1.0, 1.0, 1.0, 0.0, 0.75, 0.0, 0.7292, 0.0, 0.7292, 1.0, 0.75, 1.0, 0.5208, 1.0, 0.5417, 1.0, 0.5281, 0.0, 0.8113, 0.0, 0.6321, 0.0, 0.2264, 0.0, 0.217, 0.0])
me_text.materials.append(mat_silver_metal)
me_text.use_remesh_fix_poles = True
me_text.use_remesh_preserve_attributes = False
me_text.update()

# ---- objects
ob_cube = bpy.data.objects.new('Cube', me_cube)
ob_text = bpy.data.objects.new('Text', me_text)

# ---- transforms, parenting, visibility, modifiers, constraints
ob_cube.location = (0.0, 0.0, 0.0)
ob_cube.lock_rotations_4d = False
ob_cube.empty_display_type = 'ARROWS'
ob_cube.lineart.crease_threshold = 0.0
_m = ob_cube.modifiers.new('Mirror', 'MIRROR')
_m.use_axis = (False, True, False)
_m.use_clip = True
ob_text.location = (0.1133, -0.2047, 0.8579)
ob_text.rotation_euler = (1.571, -5.886e-08, 1.571)
ob_text.scale = (0.1099, 0.0853, 0.1099)

# ---- collection membership
col_collection.objects.link(ob_cube)
col_collection.objects.link(ob_text)

# ---- scene / render settings (as saved in the file)
scene.frame_start = 1; scene.frame_end = 250; scene.frame_set(1)
scene.render.engine = 'BLENDER_EEVEE_NEXT'
scene.cycles.use_denoising = False
scene.cycles.samples = 128
scene.cycles.sampling_pattern = 'TABULATED_SOBOL'
scene.cycles.use_adaptive_sampling = False
scene.cycles.use_light_tree = False
scene.view_settings.view_transform = 'Filmic'
bpy.context.view_layer.update()

# ---- added for rendering (the .blend has no active camera and no usable light): camera, sun
cam_auto = bpy.data.cameras.new('AutoCamera')
cam_auto.lens = 50.0
cam_auto.sensor_width = 36.0
cam_auto.clip_end = 1000.0
ob_auto_camera = bpy.data.objects.new('AutoCamera', cam_auto)
scene.collection.objects.link(ob_auto_camera)
ob_auto_camera.location = (10.0543, -12.0652, 11.0386)
ob_auto_camera.rotation_euler = (1.09748, -7.21219e-08, 0.694738)
scene.camera = ob_auto_camera
light_auto_sun = bpy.data.lights.new('AutoSun', 'SUN')
light_auto_sun.energy = 3.0
light_auto_sun.angle = 0.0523599
ob_auto_sun = bpy.data.objects.new('AutoSun', light_auto_sun)
scene.collection.objects.link(ob_auto_sun)
ob_auto_sun.rotation_euler = (0.872665, 0.174533, 0.523599)
bpy.context.view_layer.update()
